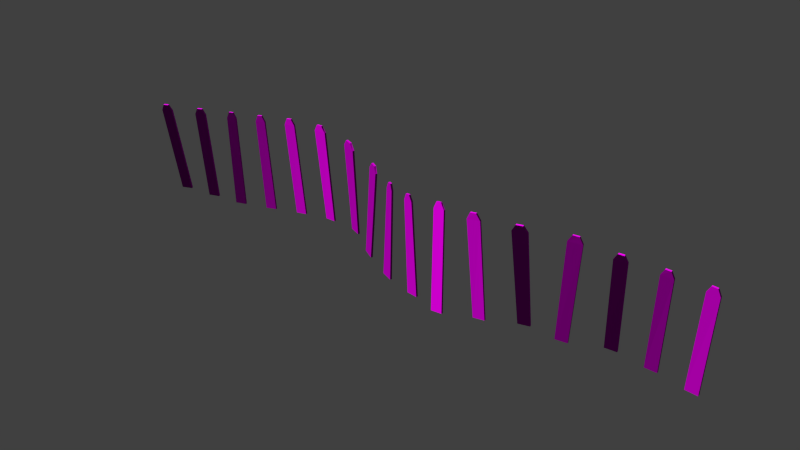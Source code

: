 # Source: decoration_signs_fence_1_large.blend  (saved by Blender 2.70.0; exported with 4.5.12 LTS)
import bpy
from mathutils import Matrix  # noqa: F401  (used for matrix-valued properties, if any)

bpy.ops.wm.read_factory_settings(use_empty=True)
scene = bpy.context.scene
scene.name = 'Scene'

# ---- collections
col_collection_1 = bpy.data.collections.new('Collection 1'); scene.collection.children.link(col_collection_1)

# ---- images (referenced by path relative to the original .blend; pixels are not part of the script)
import os
ASSET_DIR = os.environ.get("B2B_ASSET_DIR", "")  # directory of the original .blend (textures are referenced by path, not embedded)
HERE = os.path.dirname(os.path.abspath(__file__))  # packed textures are extracted next to this script under _unpacked/

def load_image(name, relpath, width, height, colorspace="sRGB"):
    """Load a texture the original file referenced (path relative to the .blend, or extracted next to this script)."""
    p = next((c for c in (os.path.join(HERE, relpath), os.path.join(ASSET_DIR, relpath)) if relpath and os.path.exists(c)), "")
    if p:
        img = bpy.data.images.load(p, check_existing=True)
        img.name = name
    else:  # same state as the original file: an image datablock whose file is absent (Cycles renders it pink)
        img = bpy.data.images.new(name, width, height)
        img.source = "FILE"
        img.filepath = "//" + (relpath or name)
    img.colorspace_settings.name = colorspace
    return img
img_decoration_signs_wood_1_normal_jpg = load_image('decoration_signs_wood_1_normal.jpg', 'Texturen/decoration_signs_wood_1_normal.jpg', 1024, 1024, 'sRGB')
img_decoration_signs_wood_1_diffuse_jpg = load_image('decoration_signs_wood_1_diffuse.jpg', 'Texturen/decoration_signs_wood_1_diffuse.jpg', 1024, 1024, 'sRGB')

# ---- materials (node trees are filled in below, after node groups)
mat_decoration_signs_fence_1_large_wood_1 = bpy.data.materials.new('decoration_signs_fence_1_large_wood_1')
mat_decoration_signs_fence_1_large_wood_1.alpha_threshold = 0.0
mat_decoration_signs_fence_1_large_wood_1.roughness = 0.5
mat_decoration_signs_fence_1_large_wood_1.line_color = (0.0, 0.0, 0.0, 1.0)

# ---- material node trees
mat_decoration_signs_fence_1_large_wood_1.use_nodes = True; mat_decoration_signs_fence_1_large_wood_1.node_tree.nodes.clear()
_N = mat_decoration_signs_fence_1_large_wood_1.node_tree.nodes; _L = mat_decoration_signs_fence_1_large_wood_1.node_tree.links
n0 = _N.new('ShaderNodeOutputMaterial'); n0.name = 'Material Output'; n0.location = (300, 300)
n1 = _N.new('ShaderNodeBsdfDiffuse'); n1.name = 'Diffuse BSDF'; n1.location = (10, 300)
n2 = _N.new('ShaderNodeNormalMap'); n2.name = 'Normal Map'; n2.location = (-211, 106)
n3 = _N.new('ShaderNodeTexCoord'); n3.name = 'Texture Coordinate'; n3.location = (-684, 267)
n4 = _N.new('ShaderNodeTexImage'); n4.name = 'Image Texture.001'; n4.location = (-434, 111)
n4.width = 140
n4.image = img_decoration_signs_wood_1_normal_jpg
n5 = _N.new('ShaderNodeTexImage'); n5.name = 'Image Texture'; n5.location = (-437, 322)
n5.width = 140
n5.image = img_decoration_signs_wood_1_diffuse_jpg
_L.new(n1.outputs[0], n0.inputs[0])
_L.new(n3.outputs[2], n5.inputs[0])
_L.new(n3.outputs[2], n4.inputs[0])
_L.new(n5.outputs[0], n1.inputs[0])
_L.new(n4.outputs[0], n2.inputs[1])
_L.new(n2.outputs[0], n1.inputs[2])
n0.is_active_output = True

# ---- world
world_world = bpy.data.worlds.new('World'); scene.world = world_world
world_world.color = (0.05088, 0.05088, 0.05088)
world_world.use_sun_shadow = False
world_world.sun_shadow_jitter_overblur = 0.0
world_world.cycles.sampling_method = 'MANUAL'
world_world.cycles.sample_map_resolution = 256

# ---- meshes
me_cube_001 = bpy.data.meshes.new('Cube.001')
me_cube_001.from_pydata([(-1.68, -0.3073, 0.002948), (-1.69, -0.2127, 0.009859), (-1.495, -0.04773, 0.02376), (-1.486, -0.1423, 0.01685), (-1.68, -1.148, 1.972), (-1.69, -1.053, 1.979), (-1.495, -0.888, 1.993), (-1.486, -0.9825, 1.986), (-1.627, -1.157, 2.105), (-1.636, -1.063, 2.112), (-1.549, -0.9883, 2.119), (-1.539, -1.083, 2.112), (-1.058, -0.01853, -0.001358), (-1.067, 0.07702, 0.002586), (-0.8731, 0.2441, 0.01131), (-0.8637, 0.1485, 0.007361), (-1.058, -0.4981, 1.989), (-1.068, -0.4025, 1.993), (-0.8731, -0.2355, 2.001), (-0.8638, -0.331, 1.997), (-1.005, -0.4837, 2.122), (-1.014, -0.3882, 2.126), (-0.9264, -0.3127, 2.129), (-0.917, -0.4083, 2.126), (-0.44, 0.2305, 0.005276), (-0.4492, 0.3267, 0.005836), (-0.2567, 0.4881, 0.01473), (-0.2478, 0.3917, 0.01416), (-0.4786, 0.1297, 2.004), (-0.4878, 0.2259, 2.005), (-0.3179, 0.3684, 2.013), (-0.309, 0.272, 2.012), (-0.4351, 0.162, 2.137), (-0.4442, 0.2583, 2.138), (-0.3682, 0.3221, 2.141), (-0.3592, 0.2257, 2.141), (0.176, 0.681, 0.04339), (0.1679, 0.7781, 0.04346), (0.3619, 0.9167, 0.06215), (0.3693, 0.8192, 0.06202), (0.06827, 0.592, 2.039), (0.06019, 0.6891, 2.039), (0.236, 0.8147, 2.056), (0.2435, 0.7173, 2.055), (0.1085, 0.6212, 2.174), (0.1006, 0.7184, 2.174), (0.1795, 0.7747, 2.181), (0.1872, 0.6774, 2.181), (0.797, 1.072, 0.1109), (0.7917, 1.171, 0.1113), (0.9888, 1.252, 0.1355), (0.9926, 1.153, 0.1349), (0.645, 0.954, 2.101), (0.6397, 1.053, 2.102), (0.8354, 1.133, 2.126), (0.8393, 1.034, 2.125), (0.6873, 0.9704, 2.238), (0.6824, 1.069, 2.239), (0.7707, 1.106, 2.25), (0.775, 1.007, 2.249), (1.425, 1.315, 0.1837), (1.426, 1.415, 0.186), (1.625, 1.377, 0.2002), (1.622, 1.277, 0.1978), (1.308, 1.059, 2.176), (1.309, 1.159, 2.178), (1.548, 1.112, 2.195), (1.544, 1.013, 2.192), (1.365, 1.035, 2.312), (1.366, 1.135, 2.314), (1.475, 1.114, 2.322), (1.472, 1.015, 2.319), (2.046, 1.198, 0.2106), (2.056, 1.293, 0.2151), (2.245, 1.11, 0.1929), (2.234, 1.017, 0.1887), (2.098, 0.6043, 2.194), (2.107, 0.6996, 2.199), (2.361, 0.4534, 2.169), (2.35, 0.3602, 2.165), (2.172, 0.5022, 2.318), (2.182, 0.5969, 2.322), (2.299, 0.4835, 2.309), (2.288, 0.3897, 2.304), (2.633, 0.2407, 0.1142), (2.647, 0.3316, 0.1149), (2.826, 0.0875, 0.07364), (2.813, -0.003619, 0.07286), (2.856, -0.1586, 2.088), (2.87, -0.06776, 2.089), (3.065, -0.3333, 2.044), (3.051, -0.4244, 2.043), (2.927, -0.2618, 2.205), (2.941, -0.171, 2.206), (3.029, -0.2918, 2.185), (3.016, -0.3828, 2.184), (3.218, -0.4947, -0.01312), (3.229, -0.4005, -0.0118), (3.418, -0.5819, -0.03877), (3.409, -0.6777, -0.04034), (3.397, -0.8467, 1.969), (3.408, -0.7524, 1.971), (3.537, -0.8768, 1.952), (3.528, -0.9727, 1.95), (3.444, -0.9063, 2.093), (3.455, -0.8116, 2.095), (3.511, -0.8658, 2.087), (3.501, -0.9612, 2.085), (3.841, -0.9739, -0.06367), (3.846, -0.8754, -0.0619), (4.044, -0.9629, -0.05794), (4.04, -1.062, -0.05969), (3.829, -1.178, 1.934), (3.835, -1.08, 1.936), (3.988, -1.147, 1.939), (3.984, -1.246, 1.938), (3.869, -1.212, 2.066), (3.874, -1.113, 2.067), (3.942, -1.143, 2.069), (3.937, -1.242, 2.067), (4.481, -1.656, -0.0199), (4.482, -1.556, -0.02438), (4.681, -1.561, -0.004871), (4.681, -1.66, -0.0002617), (4.363, -1.121, 1.962), (4.364, -1.021, 1.958), (4.551, -1.025, 1.976), (4.551, -1.125, 1.981), (4.405, -1.089, 2.097), (4.406, -0.9894, 2.093), (4.49, -0.9913, 2.101), (4.49, -1.091, 2.106), (5.122, -1.127, 0.03406), (5.119, -1.028, 0.03521), (5.317, -0.9675, 0.05359), (5.321, -1.067, 0.05256), (4.999, -1.293, 2.027), (4.996, -1.193, 2.028), (5.213, -1.127, 2.048), (5.217, -1.226, 2.047), (5.05, -1.288, 2.163), (5.047, -1.189, 2.165), (5.145, -1.159, 2.174), (5.149, -1.258, 2.173), (5.758, -0.4617, 0.08668), (5.751, -0.3647, 0.09231), (5.946, -0.2391, 0.1013), (5.954, -0.3356, 0.09571), (5.726, -1.151, 2.066), (5.72, -1.054, 2.071), (5.956, -0.9022, 2.082), (5.963, -0.9987, 2.077), (5.79, -1.156, 2.199), (5.783, -1.059, 2.205), (5.891, -0.9898, 2.21), (5.898, -1.086, 2.204), (6.382, -0.4161, 0.06631), (6.374, -0.3189, 0.06717), (6.568, -0.1816, 0.05186), (6.575, -0.2791, 0.05104), (6.472, -0.4538, 2.063), (6.465, -0.3566, 2.064), (6.685, -0.2007, 2.047), (6.693, -0.2982, 2.046), (6.54, -0.4118, 2.19), (6.532, -0.3145, 2.19), (6.633, -0.2434, 2.183), (6.64, -0.3408, 2.182), (7.003, 0.5263, 0.01859), (6.998, 0.6232, 0.026), (7.194, 0.7244, 0.009851), (7.199, 0.627, 0.002512), (7.151, -0.2735, 1.982), (7.146, -0.1766, 1.99), (7.347, -0.07303, 1.973), (7.352, -0.1704, 1.966), (7.216, -0.2961, 2.107), (7.211, -0.199, 2.114), (7.302, -0.1523, 2.107), (7.307, -0.2496, 2.099), (7.632, 0.5623, -0.06313), (7.63, 0.6613, -0.05852), (7.828, 0.7109, -0.07916), (7.83, 0.6117, -0.0837), (7.782, 0.06246, 1.917), (7.78, 0.1615, 1.922), (7.974, 0.2101, 1.902), (7.976, 0.1109, 1.897), (7.845, 0.04464, 2.042), (7.843, 0.1437, 2.046), (7.93, 0.1653, 2.037), (7.933, 0.06617, 2.033), (8.267, 0.4457, -0.1369), (8.266, 0.5456, -0.1352), (8.474, 0.5559, -0.1561), (8.474, 0.456, -0.1578), (8.401, 0.2558, 1.855), (8.4, 0.3557, 1.856), (8.602, 0.3658, 1.836), (8.602, 0.2659, 1.834), (8.462, 0.2463, 1.98), (8.462, 0.3462, 1.982), (8.555, 0.3507, 1.972), (8.556, 0.2508, 1.97)], [], [(4, 5, 1, 0), (6, 7, 3, 2), (7, 4, 0, 3), (4, 7, 11, 8), (11, 10, 9, 8), (7, 6, 10, 11), (5, 4, 8, 9), (16, 17, 13, 12), (18, 19, 15, 14), (19, 16, 12, 15), (16, 19, 23, 20), (23, 22, 21, 20), (19, 18, 22, 23), (17, 16, 20, 21), (28, 29, 25, 24), (30, 31, 27, 26), (31, 28, 24, 27), (28, 31, 35, 32), (35, 34, 33, 32), (31, 30, 34, 35), (29, 28, 32, 33), (40, 41, 37, 36), (42, 43, 39, 38), (43, 40, 36, 39), (40, 43, 47, 44), (47, 46, 45, 44), (43, 42, 46, 47), (41, 40, 44, 45), (52, 53, 49, 48), (54, 55, 51, 50), (55, 52, 48, 51), (52, 55, 59, 56), (59, 58, 57, 56), (55, 54, 58, 59), (53, 52, 56, 57), (64, 65, 61, 60), (66, 67, 63, 62), (67, 64, 60, 63), (64, 67, 71, 68), (71, 70, 69, 68), (67, 66, 70, 71), (65, 64, 68, 69), (76, 77, 73, 72), (78, 79, 75, 74), (79, 76, 72, 75), (76, 79, 83, 80), (83, 82, 81, 80), (79, 78, 82, 83), (77, 76, 80, 81), (88, 89, 85, 84), (90, 91, 87, 86), (91, 88, 84, 87), (88, 91, 95, 92), (95, 94, 93, 92), (91, 90, 94, 95), (89, 88, 92, 93), (100, 101, 97, 96), (102, 103, 99, 98), (103, 100, 96, 99), (100, 103, 107, 104), (107, 106, 105, 104), (103, 102, 106, 107), (101, 100, 104, 105), (112, 113, 109, 108), (114, 115, 111, 110), (115, 112, 108, 111), (112, 115, 119, 116), (119, 118, 117, 116), (115, 114, 118, 119), (113, 112, 116, 117), (124, 125, 121, 120), (126, 127, 123, 122), (127, 124, 120, 123), (124, 127, 131, 128), (131, 130, 129, 128), (127, 126, 130, 131), (125, 124, 128, 129), (136, 137, 133, 132), (138, 139, 135, 134), (139, 136, 132, 135), (136, 139, 143, 140), (143, 142, 141, 140), (139, 138, 142, 143), (137, 136, 140, 141), (148, 149, 145, 144), (150, 151, 147, 146), (151, 148, 144, 147), (148, 151, 155, 152), (155, 154, 153, 152), (151, 150, 154, 155), (149, 148, 152, 153), (160, 161, 157, 156), (162, 163, 159, 158), (163, 160, 156, 159), (160, 163, 167, 164), (167, 166, 165, 164), (163, 162, 166, 167), (161, 160, 164, 165), (172, 173, 169, 168), (174, 175, 171, 170), (175, 172, 168, 171), (172, 175, 179, 176), (179, 178, 177, 176), (175, 174, 178, 179), (173, 172, 176, 177), (184, 185, 181, 180), (186, 187, 183, 182), (187, 184, 180, 183), (184, 187, 191, 188), (191, 190, 189, 188), (187, 186, 190, 191), (185, 184, 188, 189), (196, 197, 193, 192), (198, 199, 195, 194), (199, 196, 192, 195), (196, 199, 203, 200), (203, 202, 201, 200), (199, 198, 202, 203), (197, 196, 200, 201)])
_uv = me_cube_001.uv_layers.new(name='UVMap')
_uv.uv.foreach_set('vector', [0.1861, 0.8886, 0.1673, 0.9069, 0.167, 0.01535, 0.186, 0.01521, 0.3089, 0.9183, 0.2867, 0.8908, 0.2872, 0.01521, 0.3087, 0.01601, 0.2867, 0.8908, 0.1861, 0.8886, 0.186, 0.01521, 0.2872, 0.01521, 0.1861, 0.8886, 0.2867, 0.8908, 0.2483, 0.934, 0.2222, 0.9339, 0.2483, 0.934, 0.254, 0.9579, 0.1984, 0.9579, 0.2222, 0.9339, 0.2867, 0.8908, 0.3089, 0.9183, 0.254, 0.9579, 0.2483, 0.934, 0.1673, 0.9069, 0.1861, 0.8886, 0.2222, 0.9339, 0.1984, 0.9579, 0.1861, 0.8886, 0.1673, 0.9069, 0.167, 0.01535, 0.186, 0.01521, 0.3089, 0.9183, 0.2867, 0.8908, 0.2872, 0.01521, 0.3087, 0.01601, 0.2867, 0.8908, 0.1861, 0.8886, 0.186, 0.01521, 0.2872, 0.01521, 0.1861, 0.8886, 0.2867, 0.8908, 0.2483, 0.934, 0.2222, 0.9339, 0.2483, 0.934, 0.254, 0.9579, 0.1984, 0.9579, 0.2222, 0.9339, 0.2867, 0.8908, 0.3089, 0.9183, 0.254, 0.9579, 0.2483, 0.934, 0.1673, 0.9069, 0.1861, 0.8886, 0.2222, 0.9339, 0.1984, 0.9579, 0.1861, 0.8886, 0.1673, 0.9069, 0.167, 0.01535, 0.186, 0.01521, 0.3089, 0.9183, 0.2867, 0.8908, 0.2872, 0.01521, 0.3087, 0.01601, 0.2867, 0.8908, 0.1861, 0.8886, 0.186, 0.01521, 0.2872, 0.01521, 0.1861, 0.8886, 0.2867, 0.8908, 0.2483, 0.934, 0.2222, 0.9339, 0.2483, 0.934, 0.254, 0.9579, 0.1984, 0.9579, 0.2222, 0.9339, 0.2867, 0.8908, 0.3089, 0.9183, 0.254, 0.9579, 0.2483, 0.934, 0.1673, 0.9069, 0.1861, 0.8886, 0.2222, 0.9339, 0.1984, 0.9579, 0.1861, 0.8886, 0.1673, 0.9069, 0.167, 0.01535, 0.186, 0.01521, 0.3089, 0.9183, 0.2867, 0.8908, 0.2872, 0.01521, 0.3087, 0.01601, 0.2867, 0.8908, 0.1861, 0.8886, 0.186, 0.01521, 0.2872, 0.01521, 0.1861, 0.8886, 0.2867, 0.8908, 0.2483, 0.934, 0.2222, 0.9339, 0.2483, 0.934, 0.254, 0.9579, 0.1984, 0.9579, 0.2222, 0.9339, 0.2867, 0.8908, 0.3089, 0.9183, 0.254, 0.9579, 0.2483, 0.934, 0.1673, 0.9069, 0.1861, 0.8886, 0.2222, 0.9339, 0.1984, 0.9579, 0.1861, 0.8886, 0.1673, 0.9069, 0.167, 0.01535, 0.186, 0.01521, 0.3089, 0.9183, 0.2867, 0.8908, 0.2872, 0.01521, 0.3087, 0.01601, 0.2867, 0.8908, 0.1861, 0.8886, 0.186, 0.01521, 0.2872, 0.01521, 0.1861, 0.8886, 0.2867, 0.8908, 0.2483, 0.934, 0.2222, 0.9339, 0.2483, 0.934, 0.254, 0.9579, 0.1984, 0.9579, 0.2222, 0.9339, 0.2867, 0.8908, 0.3089, 0.9183, 0.254, 0.9579, 0.2483, 0.934, 0.1673, 0.9069, 0.1861, 0.8886, 0.2222, 0.9339, 0.1984, 0.9579, 0.1861, 0.8886, 0.1673, 0.9069, 0.167, 0.01535, 0.186, 0.01521, 0.3089, 0.9183, 0.2867, 0.8908, 0.2872, 0.01521, 0.3087, 0.01601, 0.2867, 0.8908, 0.1861, 0.8886, 0.186, 0.01521, 0.2872, 0.01521, 0.1861, 0.8886, 0.2867, 0.8908, 0.2483, 0.934, 0.2222, 0.9339, 0.2483, 0.934, 0.254, 0.9579, 0.1984, 0.9579, 0.2222, 0.9339, 0.2867, 0.8908, 0.3089, 0.9183, 0.254, 0.9579, 0.2483, 0.934, 0.1673, 0.9069, 0.1861, 0.8886, 0.2222, 0.9339, 0.1984, 0.9579, 0.1861, 0.8886, 0.1673, 0.9069, 0.167, 0.01535, 0.186, 0.01521, 0.3089, 0.9183, 0.2867, 0.8908, 0.2872, 0.01521, 0.3087, 0.01601, 0.2867, 0.8908, 0.1861, 0.8886, 0.186, 0.01521, 0.2872, 0.01521, 0.1861, 0.8886, 0.2867, 0.8908, 0.2483, 0.934, 0.2222, 0.9339, 0.2483, 0.934, 0.254, 0.9579, 0.1984, 0.9579, 0.2222, 0.9339, 0.2867, 0.8908, 0.3089, 0.9183, 0.254, 0.9579, 0.2483, 0.934, 0.1673, 0.9069, 0.1861, 0.8886, 0.2222, 0.9339, 0.1984, 0.9579, 0.1861, 0.8886, 0.1673, 0.9069, 0.167, 0.01535, 0.186, 0.01521, 0.3089, 0.9183, 0.2867, 0.8908, 0.2872, 0.01521, 0.3087, 0.01601, 0.2867, 0.8908, 0.1861, 0.8886, 0.186, 0.01521, 0.2872, 0.01521, 0.1861, 0.8886, 0.2867, 0.8908, 0.2483, 0.934, 0.2222, 0.9339, 0.2483, 0.934, 0.254, 0.9579, 0.1984, 0.9579, 0.2222, 0.9339, 0.2867, 0.8908, 0.3089, 0.9183, 0.254, 0.9579, 0.2483, 0.934, 0.1673, 0.9069, 0.1861, 0.8886, 0.2222, 0.9339, 0.1984, 0.9579, 0.1861, 0.8886, 0.1673, 0.9069, 0.167, 0.01535, 0.186, 0.01521, 0.3089, 0.9183, 0.2867, 0.8908, 0.2872, 0.01521, 0.3087, 0.01601, 0.2867, 0.8908, 0.1861, 0.8886, 0.186, 0.01521, 0.2872, 0.01521, 0.1861, 0.8886, 0.2867, 0.8908, 0.2483, 0.934, 0.2222, 0.9339, 0.2483, 0.934, 0.254, 0.9579, 0.1984, 0.9579, 0.2222, 0.9339, 0.2867, 0.8908, 0.3089, 0.9183, 0.254, 0.9579, 0.2483, 0.934, 0.1673, 0.9069, 0.1861, 0.8886, 0.2222, 0.9339, 0.1984, 0.9579, 0.1861, 0.8886, 0.1673, 0.9069, 0.167, 0.01535, 0.186, 0.01521, 0.3089, 0.9183, 0.2867, 0.8908, 0.2872, 0.01521, 0.3087, 0.01601, 0.2867, 0.8908, 0.1861, 0.8886, 0.186, 0.01521, 0.2872, 0.01521, 0.1861, 0.8886, 0.2867, 0.8908, 0.2483, 0.934, 0.2222, 0.9339, 0.2483, 0.934, 0.254, 0.9579, 0.1984, 0.9579, 0.2222, 0.9339, 0.2867, 0.8908, 0.3089, 0.9183, 0.254, 0.9579, 0.2483, 0.934, 0.1673, 0.9069, 0.1861, 0.8886, 0.2222, 0.9339, 0.1984, 0.9579, 0.1861, 0.8886, 0.1673, 0.9069, 0.167, 0.01535, 0.186, 0.01521, 0.3089, 0.9183, 0.2867, 0.8908, 0.2872, 0.01521, 0.3087, 0.01601, 0.2867, 0.8908, 0.1861, 0.8886, 0.186, 0.01521, 0.2872, 0.01521, 0.1861, 0.8886, 0.2867, 0.8908, 0.2483, 0.934, 0.2222, 0.9339, 0.2483, 0.934, 0.254, 0.9579, 0.1984, 0.9579, 0.2222, 0.9339, 0.2867, 0.8908, 0.3089, 0.9183, 0.254, 0.9579, 0.2483, 0.934, 0.1673, 0.9069, 0.1861, 0.8886, 0.2222, 0.9339, 0.1984, 0.9579, 0.1861, 0.8886, 0.1673, 0.9069, 0.167, 0.01535, 0.186, 0.01521, 0.3089, 0.9183, 0.2867, 0.8908, 0.2872, 0.01521, 0.3087, 0.01601, 0.2867, 0.8908, 0.1861, 0.8886, 0.186, 0.01521, 0.2872, 0.01521, 0.1861, 0.8886, 0.2867, 0.8908, 0.2483, 0.934, 0.2222, 0.9339, 0.2483, 0.934, 0.254, 0.9579, 0.1984, 0.9579, 0.2222, 0.9339, 0.2867, 0.8908, 0.3089, 0.9183, 0.254, 0.9579, 0.2483, 0.934, 0.1673, 0.9069, 0.1861, 0.8886, 0.2222, 0.9339, 0.1984, 0.9579, 0.1861, 0.8886, 0.1673, 0.9069, 0.167, 0.01535, 0.186, 0.01521, 0.3089, 0.9183, 0.2867, 0.8908, 0.2872, 0.01521, 0.3087, 0.01601, 0.2867, 0.8908, 0.1861, 0.8886, 0.186, 0.01521, 0.2872, 0.01521, 0.1861, 0.8886, 0.2867, 0.8908, 0.2483, 0.934, 0.2222, 0.9339, 0.2483, 0.934, 0.254, 0.9579, 0.1984, 0.9579, 0.2222, 0.9339, 0.2867, 0.8908, 0.3089, 0.9183, 0.254, 0.9579, 0.2483, 0.934, 0.1673, 0.9069, 0.1861, 0.8886, 0.2222, 0.9339, 0.1984, 0.9579, 0.1861, 0.8886, 0.1673, 0.9069, 0.167, 0.01535, 0.186, 0.01521, 0.3089, 0.9183, 0.2867, 0.8908, 0.2872, 0.01521, 0.3087, 0.01601, 0.2867, 0.8908, 0.1861, 0.8886, 0.186, 0.01521, 0.2872, 0.01521, 0.1861, 0.8886, 0.2867, 0.8908, 0.2483, 0.934, 0.2222, 0.9339, 0.2483, 0.934, 0.254, 0.9579, 0.1984, 0.9579, 0.2222, 0.9339, 0.2867, 0.8908, 0.3089, 0.9183, 0.254, 0.9579, 0.2483, 0.934, 0.1673, 0.9069, 0.1861, 0.8886, 0.2222, 0.9339, 0.1984, 0.9579, 0.1861, 0.8886, 0.1673, 0.9069, 0.167, 0.01535, 0.186, 0.01521, 0.3089, 0.9183, 0.2867, 0.8908, 0.2872, 0.01521, 0.3087, 0.01601, 0.2867, 0.8908, 0.1861, 0.8886, 0.186, 0.01521, 0.2872, 0.01521, 0.1861, 0.8886, 0.2867, 0.8908, 0.2483, 0.934, 0.2222, 0.9339, 0.2483, 0.934, 0.254, 0.9579, 0.1984, 0.9579, 0.2222, 0.9339, 0.2867, 0.8908, 0.3089, 0.9183, 0.254, 0.9579, 0.2483, 0.934, 0.1673, 0.9069, 0.1861, 0.8886, 0.2222, 0.9339, 0.1984, 0.9579, 0.1861, 0.8886, 0.1673, 0.9069, 0.167, 0.01535, 0.186, 0.01521, 0.3089, 0.9183, 0.2867, 0.8908, 0.2872, 0.01521, 0.3087, 0.01601, 0.2867, 0.8908, 0.1861, 0.8886, 0.186, 0.01521, 0.2872, 0.01521, 0.1861, 0.8886, 0.2867, 0.8908, 0.2483, 0.934, 0.2222, 0.9339, 0.2483, 0.934, 0.254, 0.9579, 0.1984, 0.9579, 0.2222, 0.9339, 0.2867, 0.8908, 0.3089, 0.9183, 0.254, 0.9579, 0.2483, 0.934, 0.1673, 0.9069, 0.1861, 0.8886, 0.2222, 0.9339, 0.1984, 0.9579, 0.1861, 0.8886, 0.1673, 0.9069, 0.167, 0.01535, 0.186, 0.01521, 0.3089, 0.9183, 0.2867, 0.8908, 0.2872, 0.01521, 0.3087, 0.01601, 0.2867, 0.8908, 0.1861, 0.8886, 0.186, 0.01521, 0.2872, 0.01521, 0.1861, 0.8886, 0.2867, 0.8908, 0.2483, 0.934, 0.2222, 0.9339, 0.2483, 0.934, 0.254, 0.9579, 0.1984, 0.9579, 0.2222, 0.9339, 0.2867, 0.8908, 0.3089, 0.9183, 0.254, 0.9579, 0.2483, 0.934, 0.1673, 0.9069, 0.1861, 0.8886, 0.2222, 0.9339, 0.1984, 0.9579])
me_cube_001.materials.append(mat_decoration_signs_fence_1_large_wood_1)
me_cube_001.use_remesh_preserve_volume = False
me_cube_001.use_remesh_preserve_attributes = False
me_cube_001.use_mirror_vertex_groups = False
me_cube_001.update()

# ---- objects
ob_cube = bpy.data.objects.new('Cube', me_cube_001)

# ---- transforms, parenting, visibility, modifiers, constraints
ob_cube.location = (0.9586, 0.0, 0.0)
ob_cube.scale = (1.238, 0.4139, 1.0)
ob_cube.lineart.crease_threshold = 0.0

# ---- collection membership
col_collection_1.objects.link(ob_cube)

# ---- scene / render settings (as saved in the file)
scene.frame_start = 1; scene.frame_end = 250; scene.frame_set(1)
scene.render.engine = 'CYCLES'
scene.render.resolution_percentage = 50
scene.render.dither_intensity = 0.0
scene.cycles.use_denoising = False
scene.cycles.samples = 10
scene.cycles.sampling_pattern = 'TABULATED_SOBOL'
scene.cycles.light_sampling_threshold = 0.0
scene.cycles.use_adaptive_sampling = False
scene.cycles.use_light_tree = False
scene.cycles.blur_glossy = 0.0
scene.cycles.volume_bounces = 1
scene.cycles.pixel_filter_type = 'GAUSSIAN'
scene.cycles.sample_clamp_indirect = 0.0
scene.view_settings.view_transform = 'Standard'
bpy.context.view_layer.update()

# ---- added for rendering (the .blend has no active camera and no usable light): camera, sun
cam_auto = bpy.data.cameras.new('AutoCamera')
cam_auto.lens = 50.0
cam_auto.sensor_width = 36.0
cam_auto.clip_end = 1000.0
ob_auto_camera = bpy.data.objects.new('AutoCamera', cam_auto)
scene.collection.objects.link(ob_auto_camera)
ob_auto_camera.location = (17.3011, -14.5282, 10.7339)
ob_auto_camera.rotation_euler = (1.09748, -7.21219e-08, 0.694738)
scene.camera = ob_auto_camera
light_auto_sun = bpy.data.lights.new('AutoSun', 'SUN')
light_auto_sun.energy = 3.0
light_auto_sun.angle = 0.0523599
ob_auto_sun = bpy.data.objects.new('AutoSun', light_auto_sun)
scene.collection.objects.link(ob_auto_sun)
ob_auto_sun.rotation_euler = (0.872665, 0.174533, 0.523599)
bpy.context.view_layer.update()
